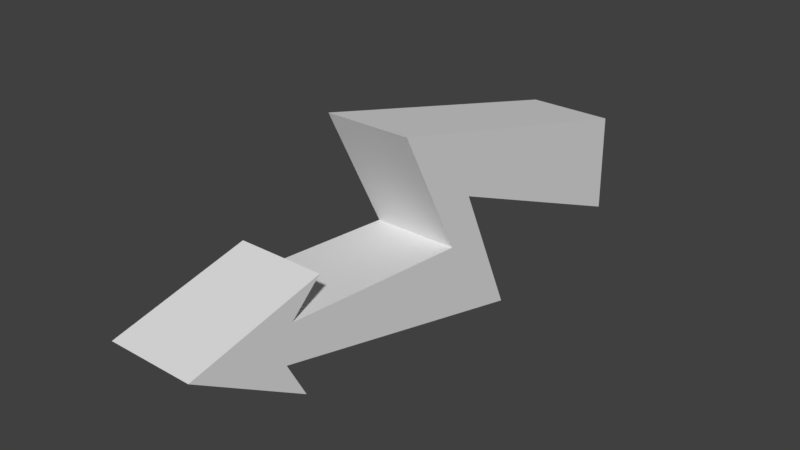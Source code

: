 # Source: blitz.blend  (saved by Blender 2.79.0; exported with 4.5.12 LTS)
import bpy
from mathutils import Matrix  # noqa: F401  (used for matrix-valued properties, if any)

bpy.ops.wm.read_factory_settings(use_empty=True)
scene = bpy.context.scene
scene.name = 'Scene'

# ---- collections
col_collection_1 = bpy.data.collections.new('Collection 1'); scene.collection.children.link(col_collection_1)

# ---- world
world_world = bpy.data.worlds.new('World'); scene.world = world_world
world_world.color = (0.05088, 0.05088, 0.05088)
world_world.use_sun_shadow = False
world_world.sun_shadow_jitter_overblur = 0.0
world_world.cycles.sampling_method = 'MANUAL'

# ---- meshes
me_cube_001 = bpy.data.meshes.new('Cube.001')
me_cube_001.from_pydata([(-0.665, -0.2366, 0.4861), (-0.665, 1.113, 0.1437), (-0.665, 0.1261, 0.135), (-0.665, 1.124, -0.2845), (-0.3056, -0.2366, 0.4861), (-0.3056, 1.113, 0.1437), (-0.3056, 0.1261, 0.135), (-0.3056, 1.124, -0.2845), (-0.665, 0.03178, -0.04268), (-0.665, 0.3745, -0.4299), (-0.3056, 0.03178, -0.04268), (-0.3056, 0.3745, -0.4299), (-0.665, -0.8095, 0.03343), (-0.665, -0.8433, -0.1134), (-0.3056, -0.8095, 0.03343), (-0.3056, -0.8433, -0.1134), (-0.665, -1.239, 0.02951), (-0.3056, -1.239, 0.02951), (-0.665, -0.6758, 0.1542), (-0.3056, -0.6758, 0.1542), (-0.3056, -0.7599, -0.271), (-0.665, -0.7599, -0.271)], [], [(1, 2, 0), (3, 6, 2), (6, 5, 4), (5, 0, 4), (2, 8, 0), (3, 5, 7), (10, 15, 11), (6, 10, 11), (0, 10, 4), (6, 9, 2), (15, 14, 17), (8, 13, 12), (8, 14, 10), (11, 13, 9), (12, 19, 14), (12, 13, 16), (17, 18, 16), (15, 17, 20), (17, 14, 19), (12, 16, 18), (16, 20, 17), (16, 13, 21), (15, 21, 13), (1, 3, 2), (3, 7, 6), (6, 7, 5), (5, 1, 0), (2, 9, 8), (3, 1, 5), (10, 14, 15), (6, 4, 10), (0, 8, 10), (6, 11, 9), (8, 9, 13), (8, 12, 14), (11, 15, 13), (12, 18, 19), (17, 19, 18), (16, 21, 20), (15, 20, 21)])
me_cube_001.use_remesh_preserve_volume = False
me_cube_001.use_remesh_preserve_attributes = False
me_cube_001.use_mirror_vertex_groups = False
me_cube_001.update()

# ---- objects
ob_cube = bpy.data.objects.new('Cube', me_cube_001)

# ---- transforms, parenting, visibility, modifiers, constraints
ob_cube.location = (0.0, 0.0, 0.0)
ob_cube.lineart.crease_threshold = 0.0

# ---- collection membership
col_collection_1.objects.link(ob_cube)

# ---- scene / render settings (as saved in the file)
scene.frame_start = 1; scene.frame_end = 250; scene.frame_set(1)
scene.render.engine = 'BLENDER_EEVEE_NEXT'
scene.render.resolution_percentage = 50
scene.render.dither_intensity = 0.0
scene.cycles.use_denoising = False
scene.cycles.samples = 128
scene.cycles.sampling_pattern = 'TABULATED_SOBOL'
scene.cycles.use_adaptive_sampling = False
scene.cycles.use_light_tree = False
scene.cycles.blur_glossy = 0.0
scene.cycles.sample_clamp_indirect = 0.0
scene.view_settings.view_transform = 'Standard'
bpy.context.view_layer.update()

# ---- added for rendering (the .blend has no active camera and no usable light): camera, sun
cam_auto = bpy.data.cameras.new('AutoCamera')
cam_auto.lens = 50.0
cam_auto.sensor_width = 36.0
cam_auto.clip_end = 1000.0
ob_auto_camera = bpy.data.objects.new('AutoCamera', cam_auto)
scene.collection.objects.link(ob_auto_camera)
ob_auto_camera.location = (1.88242, -2.89871, 1.92232)
ob_auto_camera.rotation_euler = (1.09748, -7.21219e-08, 0.694738)
scene.camera = ob_auto_camera
light_auto_sun = bpy.data.lights.new('AutoSun', 'SUN')
light_auto_sun.energy = 3.0
light_auto_sun.angle = 0.0523599
ob_auto_sun = bpy.data.objects.new('AutoSun', light_auto_sun)
scene.collection.objects.link(ob_auto_sun)
ob_auto_sun.rotation_euler = (0.872665, 0.174533, 0.523599)
bpy.context.view_layer.update()
